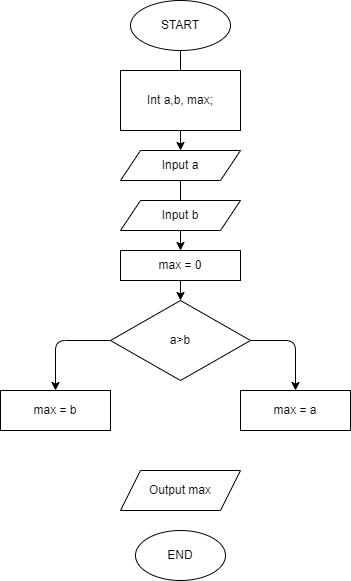

The diagram above was exported from draw.io. Its source (the exported page's mxGraphModel, read from the mxfile embedded in the PNG):
<mxGraphModel dx="986" dy="495" grid="1" gridSize="10" guides="1" tooltips="1" connect="1" arrows="1" fold="1" page="1" pageScale="1" pageWidth="850" pageHeight="1100" math="0" shadow="0">
  <root>
    <mxCell id="0" />
    <mxCell id="1" parent="0" />
    <mxCell id="12" value="" style="edgeStyle=none;html=1;" edge="1" parent="1" source="2" target="4">
      <mxGeometry relative="1" as="geometry" />
    </mxCell>
    <mxCell id="2" value="START" style="ellipse;whiteSpace=wrap;html=1;" vertex="1" parent="1">
      <mxGeometry x="320" y="10" width="100" height="50" as="geometry" />
    </mxCell>
    <mxCell id="3" value="Int a,b, max;" style="rounded=0;whiteSpace=wrap;html=1;" vertex="1" parent="1">
      <mxGeometry x="310" y="80" width="120" height="60" as="geometry" />
    </mxCell>
    <mxCell id="13" value="" style="edgeStyle=none;html=1;" edge="1" parent="1" source="4" target="6">
      <mxGeometry relative="1" as="geometry" />
    </mxCell>
    <mxCell id="4" value="Input a" style="shape=parallelogram;perimeter=parallelogramPerimeter;whiteSpace=wrap;html=1;fixedSize=1;" vertex="1" parent="1">
      <mxGeometry x="310" y="160" width="120" height="30" as="geometry" />
    </mxCell>
    <mxCell id="5" value="Input b" style="shape=parallelogram;perimeter=parallelogramPerimeter;whiteSpace=wrap;html=1;fixedSize=1;" vertex="1" parent="1">
      <mxGeometry x="310" y="210" width="120" height="30" as="geometry" />
    </mxCell>
    <mxCell id="14" value="" style="edgeStyle=none;html=1;" edge="1" parent="1" source="6" target="7">
      <mxGeometry relative="1" as="geometry" />
    </mxCell>
    <mxCell id="6" value="max = 0" style="rounded=0;whiteSpace=wrap;html=1;" vertex="1" parent="1">
      <mxGeometry x="310" y="260" width="120" height="30" as="geometry" />
    </mxCell>
    <mxCell id="15" style="edgeStyle=none;html=1;entryX=0.5;entryY=0;entryDx=0;entryDy=0;exitX=1;exitY=0.5;exitDx=0;exitDy=0;" edge="1" parent="1" source="7" target="8">
      <mxGeometry relative="1" as="geometry">
        <mxPoint x="490" y="350" as="targetPoint" />
        <Array as="points">
          <mxPoint x="485" y="350" />
        </Array>
      </mxGeometry>
    </mxCell>
    <mxCell id="16" style="edgeStyle=none;html=1;exitX=0;exitY=0.5;exitDx=0;exitDy=0;entryX=0.5;entryY=0;entryDx=0;entryDy=0;" edge="1" parent="1" source="7" target="9">
      <mxGeometry relative="1" as="geometry">
        <Array as="points">
          <mxPoint x="245" y="350" />
        </Array>
      </mxGeometry>
    </mxCell>
    <mxCell id="7" value="a&amp;gt;b" style="rhombus;whiteSpace=wrap;html=1;" vertex="1" parent="1">
      <mxGeometry x="300" y="310" width="140" height="80" as="geometry" />
    </mxCell>
    <mxCell id="8" value="max = a" style="rounded=0;whiteSpace=wrap;html=1;" vertex="1" parent="1">
      <mxGeometry x="430" y="400" width="110" height="40" as="geometry" />
    </mxCell>
    <mxCell id="9" value="max = b" style="rounded=0;whiteSpace=wrap;html=1;" vertex="1" parent="1">
      <mxGeometry x="190" y="400" width="110" height="40" as="geometry" />
    </mxCell>
    <mxCell id="10" value="Output max" style="shape=parallelogram;perimeter=parallelogramPerimeter;whiteSpace=wrap;html=1;fixedSize=1;" vertex="1" parent="1">
      <mxGeometry x="310" y="480" width="120" height="40" as="geometry" />
    </mxCell>
    <mxCell id="11" value="END" style="ellipse;whiteSpace=wrap;html=1;" vertex="1" parent="1">
      <mxGeometry x="325" y="540" width="90" height="50" as="geometry" />
    </mxCell>
  </root>
</mxGraphModel>